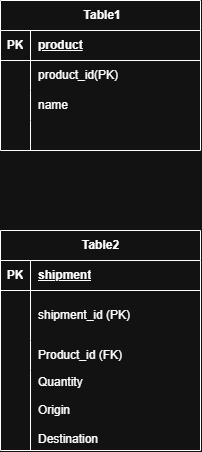

The diagram above was exported from draw.io. Its source (the exported page's mxGraphModel, read from the mxfile embedded in the PNG):
<mxGraphModel dx="774" dy="417" grid="1" gridSize="10" guides="1" tooltips="1" connect="1" arrows="1" fold="1" page="1" pageScale="1" pageWidth="850" pageHeight="1100" math="0" shadow="0">
  <root>
    <mxCell id="0" />
    <mxCell id="1" parent="0" />
    <mxCell id="j4SBTiipnZ3g47PiwSCW-13" parent="1" style="shape=table;startSize=30;container=1;collapsible=1;childLayout=tableLayout;fixedRows=1;rowLines=0;fontStyle=1;align=center;resizeLast=1;html=1;" value="&amp;nbsp;Table1" vertex="1">
      <mxGeometry height="150" width="200" x="280" y="40" as="geometry">
        <mxRectangle height="30" width="80" x="300" y="40" as="alternateBounds" />
      </mxGeometry>
    </mxCell>
    <mxCell id="j4SBTiipnZ3g47PiwSCW-14" parent="j4SBTiipnZ3g47PiwSCW-13" style="shape=tableRow;horizontal=0;startSize=0;swimlaneHead=0;swimlaneBody=0;fillColor=none;collapsible=0;dropTarget=0;points=[[0,0.5],[1,0.5]];portConstraint=eastwest;top=0;left=0;right=0;bottom=1;" value="" vertex="1">
      <mxGeometry height="30" width="200" y="30" as="geometry" />
    </mxCell>
    <mxCell id="j4SBTiipnZ3g47PiwSCW-15" parent="j4SBTiipnZ3g47PiwSCW-14" style="shape=partialRectangle;connectable=0;fillColor=none;top=0;left=0;bottom=0;right=0;fontStyle=1;overflow=hidden;whiteSpace=wrap;html=1;" value="PK" vertex="1">
      <mxGeometry height="30" width="30" as="geometry">
        <mxRectangle height="30" width="30" as="alternateBounds" />
      </mxGeometry>
    </mxCell>
    <mxCell id="j4SBTiipnZ3g47PiwSCW-16" parent="j4SBTiipnZ3g47PiwSCW-14" style="shape=partialRectangle;connectable=0;fillColor=none;top=0;left=0;bottom=0;right=0;align=left;spacingLeft=6;fontStyle=5;overflow=hidden;whiteSpace=wrap;html=1;" value="product" vertex="1">
      <mxGeometry height="30" width="170" x="30" as="geometry">
        <mxRectangle height="30" width="170" as="alternateBounds" />
      </mxGeometry>
    </mxCell>
    <mxCell id="j4SBTiipnZ3g47PiwSCW-17" parent="j4SBTiipnZ3g47PiwSCW-13" style="shape=tableRow;horizontal=0;startSize=0;swimlaneHead=0;swimlaneBody=0;fillColor=none;collapsible=0;dropTarget=0;points=[[0,0.5],[1,0.5]];portConstraint=eastwest;top=0;left=0;right=0;bottom=0;" value="" vertex="1">
      <mxGeometry height="30" width="200" y="60" as="geometry" />
    </mxCell>
    <mxCell id="j4SBTiipnZ3g47PiwSCW-18" parent="j4SBTiipnZ3g47PiwSCW-17" style="shape=partialRectangle;connectable=0;fillColor=none;top=0;left=0;bottom=0;right=0;editable=1;overflow=hidden;whiteSpace=wrap;html=1;" value="" vertex="1">
      <mxGeometry height="30" width="30" as="geometry">
        <mxRectangle height="30" width="30" as="alternateBounds" />
      </mxGeometry>
    </mxCell>
    <mxCell id="j4SBTiipnZ3g47PiwSCW-19" parent="j4SBTiipnZ3g47PiwSCW-17" style="shape=partialRectangle;connectable=0;fillColor=none;top=0;left=0;bottom=0;right=0;align=left;spacingLeft=6;overflow=hidden;whiteSpace=wrap;html=1;" value="product_id(PK)" vertex="1">
      <mxGeometry height="30" width="170" x="30" as="geometry">
        <mxRectangle height="30" width="170" as="alternateBounds" />
      </mxGeometry>
    </mxCell>
    <mxCell id="j4SBTiipnZ3g47PiwSCW-20" parent="j4SBTiipnZ3g47PiwSCW-13" style="shape=tableRow;horizontal=0;startSize=0;swimlaneHead=0;swimlaneBody=0;fillColor=none;collapsible=0;dropTarget=0;points=[[0,0.5],[1,0.5]];portConstraint=eastwest;top=0;left=0;right=0;bottom=0;" value="" vertex="1">
      <mxGeometry height="30" width="200" y="90" as="geometry" />
    </mxCell>
    <mxCell id="j4SBTiipnZ3g47PiwSCW-21" parent="j4SBTiipnZ3g47PiwSCW-20" style="shape=partialRectangle;connectable=0;fillColor=none;top=0;left=0;bottom=0;right=0;editable=1;overflow=hidden;whiteSpace=wrap;html=1;" value="" vertex="1">
      <mxGeometry height="30" width="30" as="geometry">
        <mxRectangle height="30" width="30" as="alternateBounds" />
      </mxGeometry>
    </mxCell>
    <mxCell id="j4SBTiipnZ3g47PiwSCW-22" parent="j4SBTiipnZ3g47PiwSCW-20" style="shape=partialRectangle;connectable=0;fillColor=none;top=0;left=0;bottom=0;right=0;align=left;spacingLeft=6;overflow=hidden;whiteSpace=wrap;html=1;" value="name" vertex="1">
      <mxGeometry height="30" width="170" x="30" as="geometry">
        <mxRectangle height="30" width="170" as="alternateBounds" />
      </mxGeometry>
    </mxCell>
    <mxCell id="j4SBTiipnZ3g47PiwSCW-23" parent="j4SBTiipnZ3g47PiwSCW-13" style="shape=tableRow;horizontal=0;startSize=0;swimlaneHead=0;swimlaneBody=0;fillColor=none;collapsible=0;dropTarget=0;points=[[0,0.5],[1,0.5]];portConstraint=eastwest;top=0;left=0;right=0;bottom=0;" value="" vertex="1">
      <mxGeometry height="30" width="200" y="120" as="geometry" />
    </mxCell>
    <mxCell id="j4SBTiipnZ3g47PiwSCW-24" parent="j4SBTiipnZ3g47PiwSCW-23" style="shape=partialRectangle;connectable=0;fillColor=none;top=0;left=0;bottom=0;right=0;editable=1;overflow=hidden;whiteSpace=wrap;html=1;" value="" vertex="1">
      <mxGeometry height="30" width="30" as="geometry">
        <mxRectangle height="30" width="30" as="alternateBounds" />
      </mxGeometry>
    </mxCell>
    <mxCell id="j4SBTiipnZ3g47PiwSCW-25" parent="j4SBTiipnZ3g47PiwSCW-23" style="shape=partialRectangle;connectable=0;fillColor=none;top=0;left=0;bottom=0;right=0;align=left;spacingLeft=6;overflow=hidden;whiteSpace=wrap;html=1;" value="" vertex="1">
      <mxGeometry height="30" width="170" x="30" as="geometry">
        <mxRectangle height="30" width="170" as="alternateBounds" />
      </mxGeometry>
    </mxCell>
    <mxCell id="j4SBTiipnZ3g47PiwSCW-26" parent="1" style="shape=table;startSize=30;container=1;collapsible=1;childLayout=tableLayout;fixedRows=1;rowLines=0;fontStyle=1;align=center;resizeLast=1;html=1;" value="Table2" vertex="1">
      <mxGeometry height="220" width="200" x="280" y="270" as="geometry">
        <mxRectangle height="30" width="70" x="300" y="270" as="alternateBounds" />
      </mxGeometry>
    </mxCell>
    <mxCell id="j4SBTiipnZ3g47PiwSCW-27" parent="j4SBTiipnZ3g47PiwSCW-26" style="shape=tableRow;horizontal=0;startSize=0;swimlaneHead=0;swimlaneBody=0;fillColor=none;collapsible=0;dropTarget=0;points=[[0,0.5],[1,0.5]];portConstraint=eastwest;top=0;left=0;right=0;bottom=1;" value="" vertex="1">
      <mxGeometry height="30" width="200" y="30" as="geometry" />
    </mxCell>
    <mxCell id="j4SBTiipnZ3g47PiwSCW-28" parent="j4SBTiipnZ3g47PiwSCW-27" style="shape=partialRectangle;connectable=0;fillColor=none;top=0;left=0;bottom=0;right=0;fontStyle=1;overflow=hidden;whiteSpace=wrap;html=1;" value="PK" vertex="1">
      <mxGeometry height="30" width="30" as="geometry">
        <mxRectangle height="30" width="30" as="alternateBounds" />
      </mxGeometry>
    </mxCell>
    <mxCell id="j4SBTiipnZ3g47PiwSCW-29" parent="j4SBTiipnZ3g47PiwSCW-27" style="shape=partialRectangle;connectable=0;fillColor=none;top=0;left=0;bottom=0;right=0;align=left;spacingLeft=6;fontStyle=5;overflow=hidden;whiteSpace=wrap;html=1;" value="shipment" vertex="1">
      <mxGeometry height="30" width="170" x="30" as="geometry">
        <mxRectangle height="30" width="170" as="alternateBounds" />
      </mxGeometry>
    </mxCell>
    <mxCell id="j4SBTiipnZ3g47PiwSCW-30" parent="j4SBTiipnZ3g47PiwSCW-26" style="shape=tableRow;horizontal=0;startSize=0;swimlaneHead=0;swimlaneBody=0;fillColor=none;collapsible=0;dropTarget=0;points=[[0,0.5],[1,0.5]];portConstraint=eastwest;top=0;left=0;right=0;bottom=0;" value="" vertex="1">
      <mxGeometry height="50" width="200" y="60" as="geometry" />
    </mxCell>
    <mxCell id="j4SBTiipnZ3g47PiwSCW-31" parent="j4SBTiipnZ3g47PiwSCW-30" style="shape=partialRectangle;connectable=0;fillColor=none;top=0;left=0;bottom=0;right=0;editable=1;overflow=hidden;whiteSpace=wrap;html=1;" value="" vertex="1">
      <mxGeometry height="50" width="30" as="geometry">
        <mxRectangle height="50" width="30" as="alternateBounds" />
      </mxGeometry>
    </mxCell>
    <mxCell id="j4SBTiipnZ3g47PiwSCW-32" parent="j4SBTiipnZ3g47PiwSCW-30" style="shape=partialRectangle;connectable=0;fillColor=none;top=0;left=0;bottom=0;right=0;align=left;spacingLeft=6;overflow=hidden;whiteSpace=wrap;html=1;" value="shipment_id (PK)" vertex="1">
      <mxGeometry height="50" width="170" x="30" as="geometry">
        <mxRectangle height="50" width="170" as="alternateBounds" />
      </mxGeometry>
    </mxCell>
    <mxCell id="j4SBTiipnZ3g47PiwSCW-33" parent="j4SBTiipnZ3g47PiwSCW-26" style="shape=tableRow;horizontal=0;startSize=0;swimlaneHead=0;swimlaneBody=0;fillColor=none;collapsible=0;dropTarget=0;points=[[0,0.5],[1,0.5]];portConstraint=eastwest;top=0;left=0;right=0;bottom=0;" value="" vertex="1">
      <mxGeometry height="30" width="200" y="110" as="geometry" />
    </mxCell>
    <mxCell id="j4SBTiipnZ3g47PiwSCW-34" parent="j4SBTiipnZ3g47PiwSCW-33" style="shape=partialRectangle;connectable=0;fillColor=none;top=0;left=0;bottom=0;right=0;editable=1;overflow=hidden;whiteSpace=wrap;html=1;" value="" vertex="1">
      <mxGeometry height="30" width="30" as="geometry">
        <mxRectangle height="30" width="30" as="alternateBounds" />
      </mxGeometry>
    </mxCell>
    <mxCell id="j4SBTiipnZ3g47PiwSCW-35" parent="j4SBTiipnZ3g47PiwSCW-33" style="shape=partialRectangle;connectable=0;fillColor=none;top=0;left=0;bottom=0;right=0;align=left;spacingLeft=6;overflow=hidden;whiteSpace=wrap;html=1;" value="Product_id (FK)" vertex="1">
      <mxGeometry height="30" width="170" x="30" as="geometry">
        <mxRectangle height="30" width="170" as="alternateBounds" />
      </mxGeometry>
    </mxCell>
    <mxCell id="j4SBTiipnZ3g47PiwSCW-36" parent="j4SBTiipnZ3g47PiwSCW-26" style="shape=tableRow;horizontal=0;startSize=0;swimlaneHead=0;swimlaneBody=0;fillColor=none;collapsible=0;dropTarget=0;points=[[0,0.5],[1,0.5]];portConstraint=eastwest;top=0;left=0;right=0;bottom=0;" value="" vertex="1">
      <mxGeometry height="80" width="200" y="140" as="geometry" />
    </mxCell>
    <mxCell id="j4SBTiipnZ3g47PiwSCW-37" parent="j4SBTiipnZ3g47PiwSCW-36" style="shape=partialRectangle;connectable=0;fillColor=none;top=0;left=0;bottom=0;right=0;editable=1;overflow=hidden;whiteSpace=wrap;html=1;" value="" vertex="1">
      <mxGeometry height="80" width="30" as="geometry">
        <mxRectangle height="80" width="30" as="alternateBounds" />
      </mxGeometry>
    </mxCell>
    <mxCell id="j4SBTiipnZ3g47PiwSCW-38" parent="j4SBTiipnZ3g47PiwSCW-36" style="shape=partialRectangle;connectable=0;fillColor=none;top=0;left=0;bottom=0;right=0;align=left;spacingLeft=6;overflow=hidden;whiteSpace=wrap;html=1;" value="Quantity&lt;div&gt;&lt;br&gt;&lt;/div&gt;&lt;div&gt;Origin&amp;nbsp;&lt;/div&gt;&lt;div&gt;&lt;br&gt;&lt;/div&gt;&lt;div&gt;Destination&lt;/div&gt;" vertex="1">
      <mxGeometry height="80" width="170" x="30" as="geometry">
        <mxRectangle height="80" width="170" as="alternateBounds" />
      </mxGeometry>
    </mxCell>
  </root>
</mxGraphModel>